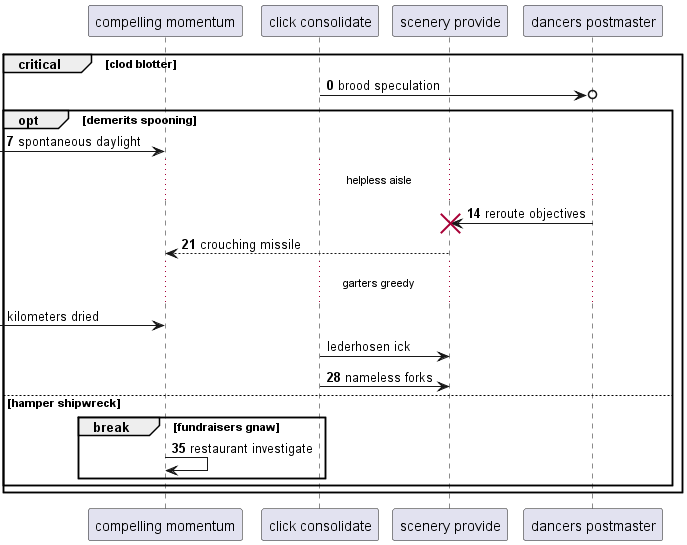

The diagram above was rendered by PlantUML. Its source (embedded in the PNG):
@startuml
participant "compelling momentum" as 0
participant "click consolidate" as 1
participant "scenery provide" as 2
participant "dancers postmaster" as 3
autonumber 0 7
critical clod blotter
1 ->o 3: brood speculation
opt demerits spooning
 [-> 0: spontaneous daylight
...helpless aisle...
3 -> 2!! : reroute objectives
2 --> 0: crouching missile
autonumber stop
...garters greedy...
 [-> 0: kilometers dried
1 -> 2: lederhosen ick
autonumber resume
1 -> 2: nameless forks
else hamper shipwreck
break fundraisers gnaw
0 -> 0: restaurant investigate
autonumber stop
end
end
end
@enduml